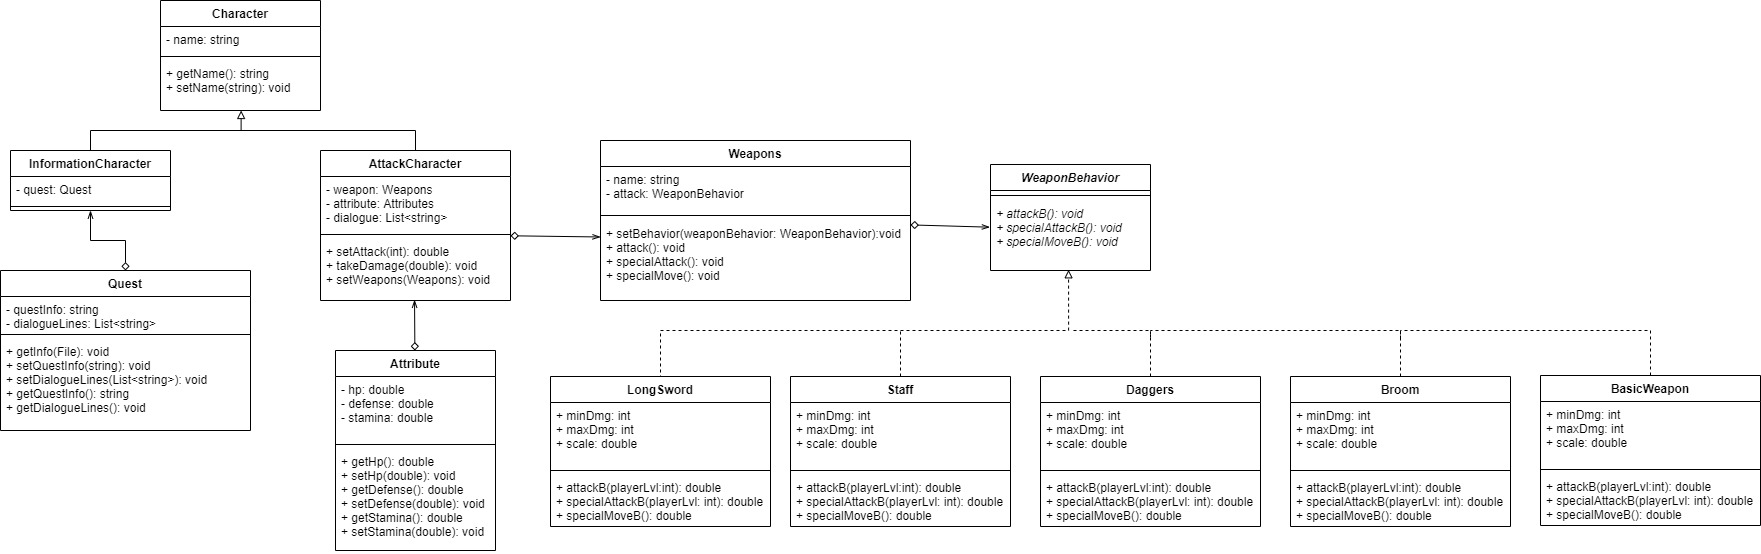

The diagram above was exported from draw.io. Its source (the exported page's mxGraphModel, read from the mxfile embedded in the PNG):
<mxGraphModel dx="1022" dy="446" grid="1" gridSize="10" guides="1" tooltips="1" connect="1" arrows="1" fold="1" page="1" pageScale="1" pageWidth="1100" pageHeight="850" math="0" shadow="0">
  <root>
    <mxCell id="FBasMUKoMATBBgyK-dqq-0" />
    <mxCell id="FBasMUKoMATBBgyK-dqq-1" parent="FBasMUKoMATBBgyK-dqq-0" />
    <mxCell id="AbkdcVbc2oF0twUVdq_h-0" value="Character" style="swimlane;fontStyle=1;align=center;verticalAlign=top;childLayout=stackLayout;horizontal=1;startSize=26;horizontalStack=0;resizeParent=1;resizeParentMax=0;resizeLast=0;collapsible=1;marginBottom=0;" parent="FBasMUKoMATBBgyK-dqq-1" vertex="1">
      <mxGeometry x="180" y="40" width="160" height="110" as="geometry" />
    </mxCell>
    <mxCell id="AbkdcVbc2oF0twUVdq_h-1" value="- name: string" style="text;strokeColor=none;fillColor=none;align=left;verticalAlign=top;spacingLeft=4;spacingRight=4;overflow=hidden;rotatable=0;points=[[0,0.5],[1,0.5]];portConstraint=eastwest;" parent="AbkdcVbc2oF0twUVdq_h-0" vertex="1">
      <mxGeometry y="26" width="160" height="26" as="geometry" />
    </mxCell>
    <mxCell id="AbkdcVbc2oF0twUVdq_h-2" value="" style="line;strokeWidth=1;fillColor=none;align=left;verticalAlign=middle;spacingTop=-1;spacingLeft=3;spacingRight=3;rotatable=0;labelPosition=right;points=[];portConstraint=eastwest;" parent="AbkdcVbc2oF0twUVdq_h-0" vertex="1">
      <mxGeometry y="52" width="160" height="8" as="geometry" />
    </mxCell>
    <mxCell id="AbkdcVbc2oF0twUVdq_h-3" value="+ getName(): string&#10;+ setName(string): void" style="text;strokeColor=none;fillColor=none;align=left;verticalAlign=top;spacingLeft=4;spacingRight=4;overflow=hidden;rotatable=0;points=[[0,0.5],[1,0.5]];portConstraint=eastwest;fontStyle=0" parent="AbkdcVbc2oF0twUVdq_h-0" vertex="1">
      <mxGeometry y="60" width="160" height="50" as="geometry" />
    </mxCell>
    <mxCell id="AbkdcVbc2oF0twUVdq_h-4" style="edgeStyle=orthogonalEdgeStyle;rounded=0;orthogonalLoop=1;jettySize=auto;html=1;entryX=0.504;entryY=1;entryDx=0;entryDy=0;entryPerimeter=0;endArrow=block;endFill=0;" parent="FBasMUKoMATBBgyK-dqq-1" target="AbkdcVbc2oF0twUVdq_h-3" edge="1">
      <mxGeometry relative="1" as="geometry">
        <mxPoint x="110" y="190" as="sourcePoint" />
      </mxGeometry>
    </mxCell>
    <mxCell id="D6TVOPkXJrbEcZ82lrhy-28" style="edgeStyle=orthogonalEdgeStyle;rounded=0;orthogonalLoop=1;jettySize=auto;html=1;endArrow=none;endFill=0;" edge="1" parent="FBasMUKoMATBBgyK-dqq-1" source="AbkdcVbc2oF0twUVdq_h-8">
      <mxGeometry relative="1" as="geometry">
        <mxPoint x="260" y="170" as="targetPoint" />
        <Array as="points">
          <mxPoint x="435" y="170" />
        </Array>
      </mxGeometry>
    </mxCell>
    <mxCell id="AbkdcVbc2oF0twUVdq_h-8" value="AttackCharacter" style="swimlane;fontStyle=1;align=center;verticalAlign=top;childLayout=stackLayout;horizontal=1;startSize=26;horizontalStack=0;resizeParent=1;resizeParentMax=0;resizeLast=0;collapsible=1;marginBottom=0;" parent="FBasMUKoMATBBgyK-dqq-1" vertex="1">
      <mxGeometry x="340" y="190" width="190" height="150" as="geometry" />
    </mxCell>
    <mxCell id="AbkdcVbc2oF0twUVdq_h-9" value="- weapon: Weapons&#10;- attribute: Attributes&#10;- dialogue: List&lt;string&gt;" style="text;strokeColor=none;fillColor=none;align=left;verticalAlign=top;spacingLeft=4;spacingRight=4;overflow=hidden;rotatable=0;points=[[0,0.5],[1,0.5]];portConstraint=eastwest;" parent="AbkdcVbc2oF0twUVdq_h-8" vertex="1">
      <mxGeometry y="26" width="190" height="54" as="geometry" />
    </mxCell>
    <mxCell id="AbkdcVbc2oF0twUVdq_h-10" value="" style="line;strokeWidth=1;fillColor=none;align=left;verticalAlign=middle;spacingTop=-1;spacingLeft=3;spacingRight=3;rotatable=0;labelPosition=right;points=[];portConstraint=eastwest;" parent="AbkdcVbc2oF0twUVdq_h-8" vertex="1">
      <mxGeometry y="80" width="190" height="8" as="geometry" />
    </mxCell>
    <mxCell id="AbkdcVbc2oF0twUVdq_h-11" value="+ setAttack(int): double&#10;+ takeDamage(double): void&#10;+ setWeapons(Weapons): void" style="text;strokeColor=none;fillColor=none;align=left;verticalAlign=top;spacingLeft=4;spacingRight=4;overflow=hidden;rotatable=0;points=[[0,0.5],[1,0.5]];portConstraint=eastwest;" parent="AbkdcVbc2oF0twUVdq_h-8" vertex="1">
      <mxGeometry y="88" width="190" height="62" as="geometry" />
    </mxCell>
    <mxCell id="D68e7SGuW6CLW0Rr-Oz4-0" style="rounded=0;jumpStyle=none;orthogonalLoop=1;jettySize=auto;html=1;entryX=-0.004;entryY=0.381;entryDx=0;entryDy=0;entryPerimeter=0;endArrow=openThin;endFill=0;strokeWidth=1;startArrow=diamond;startFill=0;" parent="FBasMUKoMATBBgyK-dqq-1" source="D68e7SGuW6CLW0Rr-Oz4-1" target="D68e7SGuW6CLW0Rr-Oz4-7" edge="1">
      <mxGeometry relative="1" as="geometry" />
    </mxCell>
    <mxCell id="D68e7SGuW6CLW0Rr-Oz4-1" value="Weapons" style="swimlane;fontStyle=1;align=center;verticalAlign=top;childLayout=stackLayout;horizontal=1;startSize=26;horizontalStack=0;resizeParent=1;resizeParentMax=0;resizeLast=0;collapsible=1;marginBottom=0;" parent="FBasMUKoMATBBgyK-dqq-1" vertex="1">
      <mxGeometry x="620" y="180" width="310" height="160" as="geometry" />
    </mxCell>
    <mxCell id="D68e7SGuW6CLW0Rr-Oz4-2" value="- name: string&#10;- attack: WeaponBehavior" style="text;strokeColor=none;fillColor=none;align=left;verticalAlign=top;spacingLeft=4;spacingRight=4;overflow=hidden;rotatable=0;points=[[0,0.5],[1,0.5]];portConstraint=eastwest;" parent="D68e7SGuW6CLW0Rr-Oz4-1" vertex="1">
      <mxGeometry y="26" width="310" height="44" as="geometry" />
    </mxCell>
    <mxCell id="D68e7SGuW6CLW0Rr-Oz4-3" value="" style="line;strokeWidth=1;fillColor=none;align=left;verticalAlign=middle;spacingTop=-1;spacingLeft=3;spacingRight=3;rotatable=0;labelPosition=right;points=[];portConstraint=eastwest;" parent="D68e7SGuW6CLW0Rr-Oz4-1" vertex="1">
      <mxGeometry y="70" width="310" height="10" as="geometry" />
    </mxCell>
    <mxCell id="D68e7SGuW6CLW0Rr-Oz4-4" value="+ setBehavior(weaponBehavior: WeaponBehavior):void&#10;+ attack(): void&#10;+ specialAttack(): void&#10;+ specialMove(): void" style="text;strokeColor=none;fillColor=none;align=left;verticalAlign=top;spacingLeft=4;spacingRight=4;overflow=hidden;rotatable=0;points=[[0,0.5],[1,0.5]];portConstraint=eastwest;" parent="D68e7SGuW6CLW0Rr-Oz4-1" vertex="1">
      <mxGeometry y="80" width="310" height="80" as="geometry" />
    </mxCell>
    <mxCell id="D68e7SGuW6CLW0Rr-Oz4-5" value="WeaponBehavior" style="swimlane;fontStyle=3;align=center;verticalAlign=top;childLayout=stackLayout;horizontal=1;startSize=26;horizontalStack=0;resizeParent=1;resizeParentMax=0;resizeLast=0;collapsible=1;marginBottom=0;" parent="FBasMUKoMATBBgyK-dqq-1" vertex="1">
      <mxGeometry x="1010" y="204" width="160" height="106" as="geometry" />
    </mxCell>
    <mxCell id="D68e7SGuW6CLW0Rr-Oz4-6" value="" style="line;strokeWidth=1;fillColor=none;align=left;verticalAlign=middle;spacingTop=-1;spacingLeft=3;spacingRight=3;rotatable=0;labelPosition=right;points=[];portConstraint=eastwest;" parent="D68e7SGuW6CLW0Rr-Oz4-5" vertex="1">
      <mxGeometry y="26" width="160" height="10" as="geometry" />
    </mxCell>
    <mxCell id="D68e7SGuW6CLW0Rr-Oz4-7" value="+ attackB(): void&#10;+ specialAttackB(): void&#10;+ specialMoveB(): void" style="text;strokeColor=none;fillColor=none;align=left;verticalAlign=top;spacingLeft=4;spacingRight=4;overflow=hidden;rotatable=0;points=[[0,0.5],[1,0.5]];portConstraint=eastwest;fontStyle=2" parent="D68e7SGuW6CLW0Rr-Oz4-5" vertex="1">
      <mxGeometry y="36" width="160" height="70" as="geometry" />
    </mxCell>
    <mxCell id="D68e7SGuW6CLW0Rr-Oz4-8" style="edgeStyle=orthogonalEdgeStyle;rounded=0;jumpStyle=none;orthogonalLoop=1;jettySize=auto;html=1;entryX=0.488;entryY=0.99;entryDx=0;entryDy=0;entryPerimeter=0;dashed=1;endArrow=block;endFill=0;strokeWidth=1;" parent="FBasMUKoMATBBgyK-dqq-1" target="D68e7SGuW6CLW0Rr-Oz4-7" edge="1">
      <mxGeometry relative="1" as="geometry">
        <mxPoint x="680" y="430" as="sourcePoint" />
      </mxGeometry>
    </mxCell>
    <mxCell id="D68e7SGuW6CLW0Rr-Oz4-28" style="rounded=0;orthogonalLoop=1;jettySize=auto;html=1;entryX=0;entryY=0.206;entryDx=0;entryDy=0;entryPerimeter=0;endArrow=openThin;endFill=0;startArrow=diamond;startFill=0;" parent="FBasMUKoMATBBgyK-dqq-1" source="AbkdcVbc2oF0twUVdq_h-10" target="D68e7SGuW6CLW0Rr-Oz4-4" edge="1">
      <mxGeometry relative="1" as="geometry" />
    </mxCell>
    <mxCell id="D68e7SGuW6CLW0Rr-Oz4-43" style="edgeStyle=none;rounded=0;orthogonalLoop=1;jettySize=auto;html=1;entryX=0.495;entryY=0.989;entryDx=0;entryDy=0;entryPerimeter=0;startArrow=diamond;startFill=0;endArrow=openThin;endFill=0;" parent="FBasMUKoMATBBgyK-dqq-1" source="D68e7SGuW6CLW0Rr-Oz4-29" target="AbkdcVbc2oF0twUVdq_h-11" edge="1">
      <mxGeometry relative="1" as="geometry" />
    </mxCell>
    <mxCell id="D68e7SGuW6CLW0Rr-Oz4-29" value="Attribute" style="swimlane;fontStyle=1;align=center;verticalAlign=top;childLayout=stackLayout;horizontal=1;startSize=26;horizontalStack=0;resizeParent=1;resizeParentMax=0;resizeLast=0;collapsible=1;marginBottom=0;" parent="FBasMUKoMATBBgyK-dqq-1" vertex="1">
      <mxGeometry x="355" y="390" width="160" height="200" as="geometry" />
    </mxCell>
    <mxCell id="D68e7SGuW6CLW0Rr-Oz4-30" value="- hp: double&#10;- defense: double&#10;- stamina: double" style="text;strokeColor=none;fillColor=none;align=left;verticalAlign=top;spacingLeft=4;spacingRight=4;overflow=hidden;rotatable=0;points=[[0,0.5],[1,0.5]];portConstraint=eastwest;" parent="D68e7SGuW6CLW0Rr-Oz4-29" vertex="1">
      <mxGeometry y="26" width="160" height="64" as="geometry" />
    </mxCell>
    <mxCell id="D68e7SGuW6CLW0Rr-Oz4-31" value="" style="line;strokeWidth=1;fillColor=none;align=left;verticalAlign=middle;spacingTop=-1;spacingLeft=3;spacingRight=3;rotatable=0;labelPosition=right;points=[];portConstraint=eastwest;" parent="D68e7SGuW6CLW0Rr-Oz4-29" vertex="1">
      <mxGeometry y="90" width="160" height="8" as="geometry" />
    </mxCell>
    <mxCell id="D68e7SGuW6CLW0Rr-Oz4-32" value="+ getHp(): double&#10;+ setHp(double): void&#10;+ getDefense(): double&#10;+ setDefense(double): void&#10;+ getStamina(): double&#10;+ setStamina(double): void" style="text;strokeColor=none;fillColor=none;align=left;verticalAlign=top;spacingLeft=4;spacingRight=4;overflow=hidden;rotatable=0;points=[[0,0.5],[1,0.5]];portConstraint=eastwest;" parent="D68e7SGuW6CLW0Rr-Oz4-29" vertex="1">
      <mxGeometry y="98" width="160" height="102" as="geometry" />
    </mxCell>
    <mxCell id="D68e7SGuW6CLW0Rr-Oz4-35" value="InformationCharacter" style="swimlane;fontStyle=1;align=center;verticalAlign=top;childLayout=stackLayout;horizontal=1;startSize=26;horizontalStack=0;resizeParent=1;resizeParentMax=0;resizeLast=0;collapsible=1;marginBottom=0;" parent="FBasMUKoMATBBgyK-dqq-1" vertex="1">
      <mxGeometry x="30" y="190" width="160" height="60" as="geometry" />
    </mxCell>
    <mxCell id="D68e7SGuW6CLW0Rr-Oz4-36" value="- quest: Quest" style="text;strokeColor=none;fillColor=none;align=left;verticalAlign=top;spacingLeft=4;spacingRight=4;overflow=hidden;rotatable=0;points=[[0,0.5],[1,0.5]];portConstraint=eastwest;" parent="D68e7SGuW6CLW0Rr-Oz4-35" vertex="1">
      <mxGeometry y="26" width="160" height="26" as="geometry" />
    </mxCell>
    <mxCell id="D68e7SGuW6CLW0Rr-Oz4-37" value="" style="line;strokeWidth=1;fillColor=none;align=left;verticalAlign=middle;spacingTop=-1;spacingLeft=3;spacingRight=3;rotatable=0;labelPosition=right;points=[];portConstraint=eastwest;" parent="D68e7SGuW6CLW0Rr-Oz4-35" vertex="1">
      <mxGeometry y="52" width="160" height="8" as="geometry" />
    </mxCell>
    <mxCell id="D6TVOPkXJrbEcZ82lrhy-29" style="edgeStyle=orthogonalEdgeStyle;rounded=0;orthogonalLoop=1;jettySize=auto;html=1;entryX=0.5;entryY=1;entryDx=0;entryDy=0;endArrow=openThin;endFill=0;startArrow=diamond;startFill=0;" edge="1" parent="FBasMUKoMATBBgyK-dqq-1" source="D68e7SGuW6CLW0Rr-Oz4-44" target="D68e7SGuW6CLW0Rr-Oz4-35">
      <mxGeometry relative="1" as="geometry" />
    </mxCell>
    <mxCell id="D68e7SGuW6CLW0Rr-Oz4-44" value="Quest" style="swimlane;fontStyle=1;align=center;verticalAlign=top;childLayout=stackLayout;horizontal=1;startSize=26;horizontalStack=0;resizeParent=1;resizeParentMax=0;resizeLast=0;collapsible=1;marginBottom=0;" parent="FBasMUKoMATBBgyK-dqq-1" vertex="1">
      <mxGeometry x="20" y="310" width="250" height="160" as="geometry" />
    </mxCell>
    <mxCell id="D68e7SGuW6CLW0Rr-Oz4-45" value="- questInfo: string&#10;- dialogueLines: List&lt;string&gt;" style="text;strokeColor=none;fillColor=none;align=left;verticalAlign=top;spacingLeft=4;spacingRight=4;overflow=hidden;rotatable=0;points=[[0,0.5],[1,0.5]];portConstraint=eastwest;" parent="D68e7SGuW6CLW0Rr-Oz4-44" vertex="1">
      <mxGeometry y="26" width="250" height="34" as="geometry" />
    </mxCell>
    <mxCell id="D68e7SGuW6CLW0Rr-Oz4-46" value="" style="line;strokeWidth=1;fillColor=none;align=left;verticalAlign=middle;spacingTop=-1;spacingLeft=3;spacingRight=3;rotatable=0;labelPosition=right;points=[];portConstraint=eastwest;" parent="D68e7SGuW6CLW0Rr-Oz4-44" vertex="1">
      <mxGeometry y="60" width="250" height="8" as="geometry" />
    </mxCell>
    <mxCell id="D68e7SGuW6CLW0Rr-Oz4-47" value="+ getInfo(File): void&#10;+ setQuestInfo(string): void&#10;+ setDialogueLines(List&lt;string&gt;): void&#10;+ getQuestInfo(): string&#10;+ getDialogueLines(): void" style="text;strokeColor=none;fillColor=none;align=left;verticalAlign=top;spacingLeft=4;spacingRight=4;overflow=hidden;rotatable=0;points=[[0,0.5],[1,0.5]];portConstraint=eastwest;" parent="D68e7SGuW6CLW0Rr-Oz4-44" vertex="1">
      <mxGeometry y="68" width="250" height="92" as="geometry" />
    </mxCell>
    <mxCell id="D6TVOPkXJrbEcZ82lrhy-4" value="LongSword" style="swimlane;fontStyle=1;align=center;verticalAlign=top;childLayout=stackLayout;horizontal=1;startSize=26;horizontalStack=0;resizeParent=1;resizeParentMax=0;resizeLast=0;collapsible=1;marginBottom=0;" vertex="1" parent="FBasMUKoMATBBgyK-dqq-1">
      <mxGeometry x="570" y="416" width="220" height="150" as="geometry" />
    </mxCell>
    <mxCell id="D6TVOPkXJrbEcZ82lrhy-5" value="+ minDmg: int&#10;+ maxDmg: int&#10;+ scale: double&#10;" style="text;strokeColor=none;fillColor=none;align=left;verticalAlign=top;spacingLeft=4;spacingRight=4;overflow=hidden;rotatable=0;points=[[0,0.5],[1,0.5]];portConstraint=eastwest;" vertex="1" parent="D6TVOPkXJrbEcZ82lrhy-4">
      <mxGeometry y="26" width="220" height="64" as="geometry" />
    </mxCell>
    <mxCell id="D6TVOPkXJrbEcZ82lrhy-6" value="" style="line;strokeWidth=1;fillColor=none;align=left;verticalAlign=middle;spacingTop=-1;spacingLeft=3;spacingRight=3;rotatable=0;labelPosition=right;points=[];portConstraint=eastwest;" vertex="1" parent="D6TVOPkXJrbEcZ82lrhy-4">
      <mxGeometry y="90" width="220" height="8" as="geometry" />
    </mxCell>
    <mxCell id="D6TVOPkXJrbEcZ82lrhy-7" value="+ attackB(playerLvl:int): double&#10;+ specialAttackB(playerLvl: int): double&#10;+ specialMoveB(): double" style="text;strokeColor=none;fillColor=none;align=left;verticalAlign=top;spacingLeft=4;spacingRight=4;overflow=hidden;rotatable=0;points=[[0,0.5],[1,0.5]];portConstraint=eastwest;" vertex="1" parent="D6TVOPkXJrbEcZ82lrhy-4">
      <mxGeometry y="98" width="220" height="52" as="geometry" />
    </mxCell>
    <mxCell id="D6TVOPkXJrbEcZ82lrhy-16" style="edgeStyle=orthogonalEdgeStyle;rounded=0;orthogonalLoop=1;jettySize=auto;html=1;dashed=1;endArrow=none;endFill=0;" edge="1" parent="FBasMUKoMATBBgyK-dqq-1" source="D6TVOPkXJrbEcZ82lrhy-8">
      <mxGeometry relative="1" as="geometry">
        <mxPoint x="920" y="370" as="targetPoint" />
      </mxGeometry>
    </mxCell>
    <mxCell id="D6TVOPkXJrbEcZ82lrhy-8" value="Staff" style="swimlane;fontStyle=1;align=center;verticalAlign=top;childLayout=stackLayout;horizontal=1;startSize=26;horizontalStack=0;resizeParent=1;resizeParentMax=0;resizeLast=0;collapsible=1;marginBottom=0;" vertex="1" parent="FBasMUKoMATBBgyK-dqq-1">
      <mxGeometry x="810" y="416" width="220" height="150" as="geometry" />
    </mxCell>
    <mxCell id="D6TVOPkXJrbEcZ82lrhy-9" value="+ minDmg: int&#10;+ maxDmg: int&#10;+ scale: double&#10;" style="text;strokeColor=none;fillColor=none;align=left;verticalAlign=top;spacingLeft=4;spacingRight=4;overflow=hidden;rotatable=0;points=[[0,0.5],[1,0.5]];portConstraint=eastwest;" vertex="1" parent="D6TVOPkXJrbEcZ82lrhy-8">
      <mxGeometry y="26" width="220" height="64" as="geometry" />
    </mxCell>
    <mxCell id="D6TVOPkXJrbEcZ82lrhy-10" value="" style="line;strokeWidth=1;fillColor=none;align=left;verticalAlign=middle;spacingTop=-1;spacingLeft=3;spacingRight=3;rotatable=0;labelPosition=right;points=[];portConstraint=eastwest;" vertex="1" parent="D6TVOPkXJrbEcZ82lrhy-8">
      <mxGeometry y="90" width="220" height="8" as="geometry" />
    </mxCell>
    <mxCell id="D6TVOPkXJrbEcZ82lrhy-11" value="+ attackB(playerLvl:int): double&#10;+ specialAttackB(playerLvl: int): double&#10;+ specialMoveB(): double" style="text;strokeColor=none;fillColor=none;align=left;verticalAlign=top;spacingLeft=4;spacingRight=4;overflow=hidden;rotatable=0;points=[[0,0.5],[1,0.5]];portConstraint=eastwest;" vertex="1" parent="D6TVOPkXJrbEcZ82lrhy-8">
      <mxGeometry y="98" width="220" height="52" as="geometry" />
    </mxCell>
    <mxCell id="D6TVOPkXJrbEcZ82lrhy-25" style="edgeStyle=orthogonalEdgeStyle;rounded=0;orthogonalLoop=1;jettySize=auto;html=1;dashed=1;endArrow=none;endFill=0;" edge="1" parent="FBasMUKoMATBBgyK-dqq-1" source="D6TVOPkXJrbEcZ82lrhy-12">
      <mxGeometry relative="1" as="geometry">
        <mxPoint x="1090" y="370" as="targetPoint" />
        <Array as="points">
          <mxPoint x="1170" y="370" />
        </Array>
      </mxGeometry>
    </mxCell>
    <mxCell id="D6TVOPkXJrbEcZ82lrhy-12" value="Daggers" style="swimlane;fontStyle=1;align=center;verticalAlign=top;childLayout=stackLayout;horizontal=1;startSize=26;horizontalStack=0;resizeParent=1;resizeParentMax=0;resizeLast=0;collapsible=1;marginBottom=0;" vertex="1" parent="FBasMUKoMATBBgyK-dqq-1">
      <mxGeometry x="1060" y="416" width="220" height="150" as="geometry" />
    </mxCell>
    <mxCell id="D6TVOPkXJrbEcZ82lrhy-13" value="+ minDmg: int&#10;+ maxDmg: int&#10;+ scale: double&#10;" style="text;strokeColor=none;fillColor=none;align=left;verticalAlign=top;spacingLeft=4;spacingRight=4;overflow=hidden;rotatable=0;points=[[0,0.5],[1,0.5]];portConstraint=eastwest;" vertex="1" parent="D6TVOPkXJrbEcZ82lrhy-12">
      <mxGeometry y="26" width="220" height="64" as="geometry" />
    </mxCell>
    <mxCell id="D6TVOPkXJrbEcZ82lrhy-14" value="" style="line;strokeWidth=1;fillColor=none;align=left;verticalAlign=middle;spacingTop=-1;spacingLeft=3;spacingRight=3;rotatable=0;labelPosition=right;points=[];portConstraint=eastwest;" vertex="1" parent="D6TVOPkXJrbEcZ82lrhy-12">
      <mxGeometry y="90" width="220" height="8" as="geometry" />
    </mxCell>
    <mxCell id="D6TVOPkXJrbEcZ82lrhy-15" value="+ attackB(playerLvl:int): double&#10;+ specialAttackB(playerLvl: int): double&#10;+ specialMoveB(): double" style="text;strokeColor=none;fillColor=none;align=left;verticalAlign=top;spacingLeft=4;spacingRight=4;overflow=hidden;rotatable=0;points=[[0,0.5],[1,0.5]];portConstraint=eastwest;" vertex="1" parent="D6TVOPkXJrbEcZ82lrhy-12">
      <mxGeometry y="98" width="220" height="52" as="geometry" />
    </mxCell>
    <mxCell id="D6TVOPkXJrbEcZ82lrhy-26" style="edgeStyle=orthogonalEdgeStyle;rounded=0;orthogonalLoop=1;jettySize=auto;html=1;dashed=1;endArrow=none;endFill=0;" edge="1" parent="FBasMUKoMATBBgyK-dqq-1" source="D6TVOPkXJrbEcZ82lrhy-17">
      <mxGeometry relative="1" as="geometry">
        <mxPoint x="1170" y="380" as="targetPoint" />
        <Array as="points">
          <mxPoint x="1420" y="370" />
          <mxPoint x="1170" y="370" />
        </Array>
      </mxGeometry>
    </mxCell>
    <mxCell id="D6TVOPkXJrbEcZ82lrhy-17" value="Broom" style="swimlane;fontStyle=1;align=center;verticalAlign=top;childLayout=stackLayout;horizontal=1;startSize=26;horizontalStack=0;resizeParent=1;resizeParentMax=0;resizeLast=0;collapsible=1;marginBottom=0;" vertex="1" parent="FBasMUKoMATBBgyK-dqq-1">
      <mxGeometry x="1310" y="416" width="220" height="150" as="geometry" />
    </mxCell>
    <mxCell id="D6TVOPkXJrbEcZ82lrhy-18" value="+ minDmg: int&#10;+ maxDmg: int&#10;+ scale: double&#10;" style="text;strokeColor=none;fillColor=none;align=left;verticalAlign=top;spacingLeft=4;spacingRight=4;overflow=hidden;rotatable=0;points=[[0,0.5],[1,0.5]];portConstraint=eastwest;" vertex="1" parent="D6TVOPkXJrbEcZ82lrhy-17">
      <mxGeometry y="26" width="220" height="64" as="geometry" />
    </mxCell>
    <mxCell id="D6TVOPkXJrbEcZ82lrhy-19" value="" style="line;strokeWidth=1;fillColor=none;align=left;verticalAlign=middle;spacingTop=-1;spacingLeft=3;spacingRight=3;rotatable=0;labelPosition=right;points=[];portConstraint=eastwest;" vertex="1" parent="D6TVOPkXJrbEcZ82lrhy-17">
      <mxGeometry y="90" width="220" height="8" as="geometry" />
    </mxCell>
    <mxCell id="D6TVOPkXJrbEcZ82lrhy-20" value="+ attackB(playerLvl:int): double&#10;+ specialAttackB(playerLvl: int): double&#10;+ specialMoveB(): double" style="text;strokeColor=none;fillColor=none;align=left;verticalAlign=top;spacingLeft=4;spacingRight=4;overflow=hidden;rotatable=0;points=[[0,0.5],[1,0.5]];portConstraint=eastwest;" vertex="1" parent="D6TVOPkXJrbEcZ82lrhy-17">
      <mxGeometry y="98" width="220" height="52" as="geometry" />
    </mxCell>
    <mxCell id="D6TVOPkXJrbEcZ82lrhy-27" style="edgeStyle=orthogonalEdgeStyle;rounded=0;orthogonalLoop=1;jettySize=auto;html=1;dashed=1;endArrow=none;endFill=0;" edge="1" parent="FBasMUKoMATBBgyK-dqq-1" source="D6TVOPkXJrbEcZ82lrhy-21">
      <mxGeometry relative="1" as="geometry">
        <mxPoint x="1420" y="380" as="targetPoint" />
        <Array as="points">
          <mxPoint x="1670" y="370" />
          <mxPoint x="1420" y="370" />
        </Array>
      </mxGeometry>
    </mxCell>
    <mxCell id="D6TVOPkXJrbEcZ82lrhy-21" value="BasicWeapon" style="swimlane;fontStyle=1;align=center;verticalAlign=top;childLayout=stackLayout;horizontal=1;startSize=26;horizontalStack=0;resizeParent=1;resizeParentMax=0;resizeLast=0;collapsible=1;marginBottom=0;" vertex="1" parent="FBasMUKoMATBBgyK-dqq-1">
      <mxGeometry x="1560" y="415" width="220" height="150" as="geometry" />
    </mxCell>
    <mxCell id="D6TVOPkXJrbEcZ82lrhy-22" value="+ minDmg: int&#10;+ maxDmg: int&#10;+ scale: double&#10;" style="text;strokeColor=none;fillColor=none;align=left;verticalAlign=top;spacingLeft=4;spacingRight=4;overflow=hidden;rotatable=0;points=[[0,0.5],[1,0.5]];portConstraint=eastwest;" vertex="1" parent="D6TVOPkXJrbEcZ82lrhy-21">
      <mxGeometry y="26" width="220" height="64" as="geometry" />
    </mxCell>
    <mxCell id="D6TVOPkXJrbEcZ82lrhy-23" value="" style="line;strokeWidth=1;fillColor=none;align=left;verticalAlign=middle;spacingTop=-1;spacingLeft=3;spacingRight=3;rotatable=0;labelPosition=right;points=[];portConstraint=eastwest;" vertex="1" parent="D6TVOPkXJrbEcZ82lrhy-21">
      <mxGeometry y="90" width="220" height="8" as="geometry" />
    </mxCell>
    <mxCell id="D6TVOPkXJrbEcZ82lrhy-24" value="+ attackB(playerLvl:int): double&#10;+ specialAttackB(playerLvl: int): double&#10;+ specialMoveB(): double" style="text;strokeColor=none;fillColor=none;align=left;verticalAlign=top;spacingLeft=4;spacingRight=4;overflow=hidden;rotatable=0;points=[[0,0.5],[1,0.5]];portConstraint=eastwest;" vertex="1" parent="D6TVOPkXJrbEcZ82lrhy-21">
      <mxGeometry y="98" width="220" height="52" as="geometry" />
    </mxCell>
  </root>
</mxGraphModel>